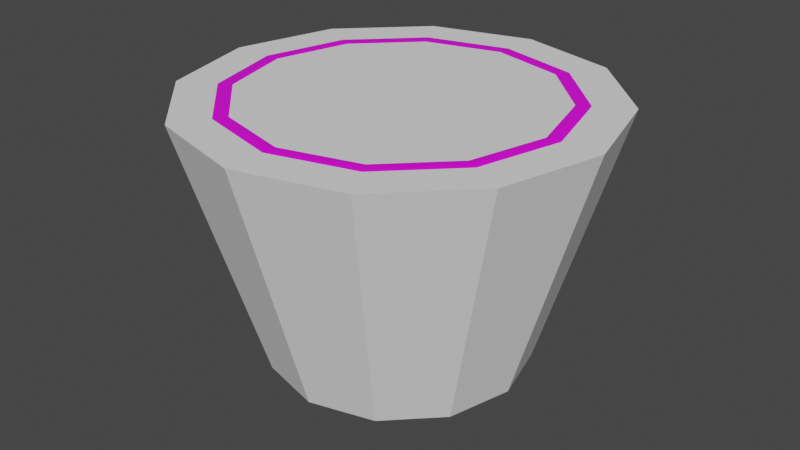 # Source: jellocup.blend  (saved by Blender 3.6.14; exported with 4.5.12 LTS)
import bpy
from mathutils import Matrix  # noqa: F401  (used for matrix-valued properties, if any)

bpy.ops.wm.read_factory_settings(use_empty=True)
scene = bpy.context.scene
scene.name = 'Scene'

# ---- images (referenced by path relative to the original .blend; pixels are not part of the script)
import os
ASSET_DIR = os.environ.get("B2B_ASSET_DIR", "")  # directory of the original .blend (textures are referenced by path, not embedded)
HERE = os.path.dirname(os.path.abspath(__file__))  # packed textures are extracted next to this script under _unpacked/

def load_image(name, relpath, width, height, colorspace="sRGB"):
    """Load a texture the original file referenced (path relative to the .blend, or extracted next to this script)."""
    p = next((c for c in (os.path.join(HERE, relpath), os.path.join(ASSET_DIR, relpath)) if relpath and os.path.exists(c)), "")
    if p:
        img = bpy.data.images.load(p, check_existing=True)
        img.name = name
    else:  # same state as the original file: an image datablock whose file is absent (Cycles renders it pink)
        img = bpy.data.images.new(name, width, height)
        img.source = "FILE"
        img.filepath = "//" + (relpath or name)
    img.colorspace_settings.name = colorspace
    return img
img_jellocup_png = load_image('jellocup.png', 'jellocup.png', 1024, 1024, 'sRGB')
img_jellocup_png_001 = load_image('jellocup.png.001', 'jellocup.png', 1024, 1024, 'Non-Color')

# ---- materials (node trees are filled in below, after node groups)
mat_jellocup = bpy.data.materials.new('jellocup')
mat_jellocup.surface_render_method = 'BLENDED'
mat_jellocup.blend_method = 'BLEND'
mat_jellocup.use_transparency_overlap = False
mat_jellocup.show_transparent_back = False
mat_jellocup.use_transparent_shadow = False
mat_jellocup.roughness = 0.5

# ---- material node trees
mat_jellocup.use_nodes = True; mat_jellocup.node_tree.nodes.clear()
_N = mat_jellocup.node_tree.nodes; _L = mat_jellocup.node_tree.links
n0 = _N.new('ShaderNodeBsdfPrincipled'); n0.name = 'Principled BSDF'; n0.location = (10, 300)
n0.distribution = 'GGX'
n0.subsurface_method = 'RANDOM_WALK_SKIN'
n0.inputs[3].default_value = 1.45
n1 = _N.new('ShaderNodeOutputMaterial'); n1.name = 'Material Output'; n1.location = (300, 300)
n2 = _N.new('ShaderNodeNormalMap'); n2.name = 'Normal Map'; n2.location = (-300, -300)
n2.label = 'Normal/Map'
n2.inputs[0].default_value = 0.0
n3 = _N.new('ShaderNodeTexImage'); n3.name = 'Image Texture'; n3.location = (-300, 600)
n3.image = img_jellocup_png
n4 = _N.new('ShaderNodeTexImage'); n4.name = 'Image Texture.001'; n4.location = (-300, 0)
n4.image = img_jellocup_png_001
_L.new(n0.outputs[0], n1.inputs[0])
_L.new(n2.outputs[0], n0.inputs[5])
_L.new(n3.outputs[0], n0.inputs[0])
_L.new(n4.outputs[1], n0.inputs[4])
n1.is_active_output = True

# ---- world
world_world = bpy.data.worlds.new('World'); scene.world = world_world
world_world.use_nodes = True; world_world.node_tree.nodes.clear()
_N = world_world.node_tree.nodes; _L = world_world.node_tree.links
n0 = _N.new('ShaderNodeOutputWorld'); n0.name = 'World Output'; n0.location = (300, 300)
n1 = _N.new('ShaderNodeBackground'); n1.name = 'Background'; n1.location = (10, 300)
n1.inputs[0].default_value = (0.05088, 0.05088, 0.05088, 1.0)
_L.new(n1.outputs[0], n0.inputs[0])
n0.is_active_output = True
world_world.color = (0.05088, 0.05088, 0.05088)
world_world.use_sun_shadow = False
world_world.sun_shadow_jitter_overblur = 0.0

# ---- meshes
me_jello_collider = bpy.data.meshes.new('jello_COLLIDER')
me_jello_collider.from_pydata([(0.0, 0.0, -0.03687), (1.112e-10, 0.07374, -0.05889), (0.01844, 0.0, -0.03193), (0.02944, 0.07374, -0.051), (0.03193, 0.0, -0.01844), (0.051, 0.07374, -0.02944), (0.03687, 0.0, 0.0), (0.05889, 0.07374, -2.225e-10), (0.03193, 0.0, 0.01844), (0.051, 0.07374, 0.02944), (0.01844, 0.0, 0.03193), (0.02944, 0.07374, 0.051), (0.0, 0.0, 0.03687), (1.112e-10, 0.07374, 0.05889), (-0.01844, 0.0, 0.03193), (-0.02944, 0.07374, 0.051), (-0.03193, 0.0, 0.01844), (-0.051, 0.07374, 0.02944), (-0.03687, 0.0, 0.0), (-0.05889, 0.07374, -2.225e-10), (-0.03193, 0.0, -0.01844), (-0.051, 0.07374, -0.02944), (-0.01844, 0.0, -0.03193), (-0.02944, 0.07374, -0.051)], [], [(0, 1, 3, 2), (2, 3, 5, 4), (4, 5, 7, 6), (6, 7, 9, 8), (8, 9, 11, 10), (10, 11, 13, 12), (12, 13, 15, 14), (14, 15, 17, 16), (16, 17, 19, 18), (18, 19, 21, 20), (3, 1, 23, 21, 19, 17, 15, 13, 11, 9, 7, 5), (20, 21, 23, 22), (22, 23, 1, 0), (0, 2, 4, 6, 8, 10, 12, 14, 16, 18, 20, 22)])
me_jello_collider.polygons.foreach_set('use_smooth', [True] * 14)
_k = set([(0, 1), (0, 2), (0, 22), (1, 3), (1, 23), (2, 3), (2, 4), (3, 5), (4, 5), (4, 6), (5, 7), (6, 7), (6, 8), (7, 9), (8, 9), (8, 10), (9, 11), (10, 11), (10, 12), (11, 13), (12, 13), (12, 14), (13, 15), (14, 15), (14, 16), (15, 17), (16, 17), (16, 18), (17, 19), (18, 19), (18, 20), (19, 21), (20, 21), (20, 22), (21, 23), (22, 23)])
me_jello_collider.attributes.new('sharp_edge', 'BOOLEAN', 'EDGE').data.foreach_set('value', [ (min(e.vertices), max(e.vertices)) in _k for e in me_jello_collider.edges])
_uv = me_jello_collider.uv_layers.new(name='UVMap')
_uv.uv.foreach_set('vector', [1.0, 0.5, 1.0, 1.0, 0.9167, 1.0, 0.9167, 0.5, 0.9167, 0.5, 0.9167, 1.0, 0.8333, 1.0, 0.8333, 0.5, 0.8333, 0.5, 0.8333, 1.0, 0.75, 1.0, 0.75, 0.5, 0.75, 0.5, 0.75, 1.0, 0.6667, 1.0, 0.6667, 0.5, 0.6667, 0.5, 0.6667, 1.0, 0.5833, 1.0, 0.5833, 0.5, 0.5833, 0.5, 0.5833, 1.0, 0.5, 1.0, 0.5, 0.5, 0.5, 0.5, 0.5, 1.0, 0.4167, 1.0, 0.4167, 0.5, 0.4167, 0.5, 0.4167, 1.0, 0.3333, 1.0, 0.3333, 0.5, 0.3333, 0.5, 0.3333, 1.0, 0.25, 1.0, 0.25, 0.5, 0.25, 0.5, 0.25, 1.0, 0.1667, 1.0, 0.1667, 0.5, 0.37, 0.4578, 0.25, 0.49, 0.13, 0.4578, 0.04215, 0.37, 0.01, 0.25, 0.04215, 0.13, 0.13, 0.04215, 0.25, 0.01, 0.37, 0.04215, 0.4578, 0.13, 0.49, 0.25, 0.4578, 0.37, 0.1667, 0.5, 0.1667, 1.0, 0.08333, 1.0, 0.08333, 0.5, 0.08333, 0.5, 0.08333, 1.0, 7.451e-08, 1.0, 7.451e-08, 0.5, 0.75, 0.49, 0.87, 0.4578, 0.9578, 0.37, 0.99, 0.25, 0.9578, 0.13, 0.87, 0.04215, 0.75, 0.01, 0.63, 0.04215, 0.5422, 0.13, 0.51, 0.25, 0.5422, 0.37, 0.63, 0.4578])
me_jello_collider.update()
me_jello_collider.normals_split_custom_set([tuple(v) for v in zip(*[iter([0.2487, -0.2771, -0.9281, 0.2487, -0.2771, -0.9281, 0.2487, -0.2771, -0.9281, 0.2487, -0.2771, -0.9281, 0.6794, -0.2771, -0.6794, 0.6794, -0.2771, -0.6794, 0.6794, -0.2771, -0.6794, 0.6794, -0.2771, -0.6794, 0.9281, -0.2771, -0.2487, 0.9281, -0.2771, -0.2487, 0.9281, -0.2771, -0.2487, 0.9281, -0.2771, -0.2487, 0.9281, -0.2771, 0.2487, 0.9281, -0.2771, 0.2487, 0.9281, -0.2771, 0.2487, 0.9281, -0.2771, 0.2487, 0.6794, -0.2771, 0.6794, 0.6794, -0.2771, 0.6794, 0.6794, -0.2771, 0.6794, 0.6794, -0.2771, 0.6794, 0.2487, -0.2771, 0.9281, 0.2487, -0.2771, 0.9281, 0.2487, -0.2771, 0.9281, 0.2487, -0.2771, 0.9281, -0.2487, -0.2771, 0.9281, -0.2487, -0.2771, 0.9281, -0.2487, -0.2771, 0.9281, -0.2487, -0.2771, 0.9281, -0.6794, -0.2771, 0.6794, -0.6794, -0.2771, 0.6794, -0.6794, -0.2771, 0.6794, -0.6794, -0.2771, 0.6794, -0.9281, -0.2771, 0.2487, -0.9281, -0.2771, 0.2487, -0.9281, -0.2771, 0.2487, -0.9281, -0.2771, 0.2487, -0.9281, -0.2771, -0.2487, -0.9281, -0.2771, -0.2487, -0.9281, -0.2771, -0.2487, -0.9281, -0.2771, -0.2487, 0.0, 1.0, -5.595e-08, 0.0, 1.0, -5.595e-08, 0.0, 1.0, -5.595e-08, 0.0, 1.0, -5.595e-08, 0.0, 1.0, -5.595e-08, 0.0, 1.0, -5.595e-08, 0.0, 1.0, -5.595e-08, 0.0, 1.0, -5.595e-08, 0.0, 1.0, -5.595e-08, 0.0, 1.0, -5.595e-08, 0.0, 1.0, -5.595e-08, 0.0, 1.0, -5.595e-08, -0.6794, -0.2771, -0.6794, -0.6794, -0.2771, -0.6794, -0.6794, -0.2771, -0.6794, -0.6794, -0.2771, -0.6794, -0.2487, -0.2771, -0.9281, -0.2487, -0.2771, -0.9281, -0.2487, -0.2771, -0.9281, -0.2487, -0.2771, -0.9281, 0.0, -1.0, 0.0, 0.0, -1.0, 0.0, 0.0, -1.0, 0.0, 0.0, -1.0, 0.0, 0.0, -1.0, 0.0, 0.0, -1.0, 0.0, 0.0, -1.0, 0.0, 0.0, -1.0, 0.0, 0.0, -1.0, 0.0, 0.0, -1.0, 0.0, 0.0, -1.0, 0.0, 0.0, -1.0, 0.0])] * 3)])
me_jellocup = bpy.data.meshes.new('jellocup')
me_jellocup.from_pydata([(0.0, 0.0, -0.03475), (-1.431e-10, 0.07184, -0.04608), (0.01737, 0.0, -0.03009), (0.02304, 0.07184, -0.03991), (0.03009, 0.0, -0.01737), (0.03991, 0.07184, -0.02304), (0.03475, 0.0, 0.0), (0.04608, 0.07184, 0.0), (0.03009, 0.0, 0.01737), (0.03991, 0.07184, 0.02304), (0.01737, 0.0, 0.03009), (0.02304, 0.07184, 0.03991), (0.0, 0.0, 0.03475), (-1.431e-10, 0.07184, 0.04608), (-0.01737, 0.0, 0.03009), (-0.02304, 0.07184, 0.03991), (-0.03009, 0.0, 0.01737), (-0.03991, 0.07184, 0.02304), (-0.03475, 0.0, 0.0), (-0.04608, 0.07184, 0.0), (-0.03009, 0.0, -0.01737), (-0.03991, 0.07184, -0.02304), (-0.01737, 0.0, -0.03009), (-0.02304, 0.07184, -0.03991), (2.636e-11, 0.0, -0.03156), (0.01578, 0.0, -0.02734), (0.02734, 0.0, -0.01578), (0.03156, 0.0, 0.0), (0.02734, 0.0, 0.01578), (0.01578, 0.0, 0.02734), (2.636e-11, 0.0, 0.03156), (-0.01578, 0.0, 0.02734), (-0.02734, 0.0, 0.01578), (-0.03156, 0.0, 0.0), (-0.02734, 0.0, -0.01578), (-0.01578, 0.0, -0.02734), (9.798e-11, 0.002706, -0.02231), (0.01116, 0.002706, -0.01932), (0.01932, 0.002706, -0.01116), (0.02231, 0.002706, 1.772e-11), (0.01932, 0.002706, 0.01116), (0.01116, 0.002706, 0.01932), (9.798e-11, 0.002706, 0.02231), (-0.01116, 0.002706, 0.01932), (-0.01932, 0.002706, 0.01116), (-0.02231, 0.002706, 1.772e-11), (-0.01932, 0.002706, -0.01116), (-0.01116, 0.002706, -0.01932), (-1.23e-10, 0.07011, -0.05578), (0.02789, 0.07011, -0.04831), (0.04831, 0.07011, -0.02789), (0.05578, 0.07011, -5.018e-11), (0.04831, 0.07011, 0.02789), (0.02789, 0.07011, 0.04831), (-1.23e-10, 0.07011, 0.05578), (-0.02789, 0.07011, 0.04831), (-0.04831, 0.07011, 0.02789), (-0.05578, 0.07011, -5.018e-11), (-0.04831, 0.07011, -0.02789), (-0.02789, 0.07011, -0.04831), (-3.365e-10, 0.07387, -0.0474), (0.0237, 0.07387, -0.04105), (0.04105, 0.07387, -0.0237), (0.0474, 0.07387, -2.961e-12), (0.04105, 0.07387, 0.0237), (0.0237, 0.07387, 0.04105), (-3.365e-10, 0.07387, 0.0474), (-0.0237, 0.07387, 0.04105), (-0.04105, 0.07387, 0.0237), (-0.0474, 0.07387, -2.961e-12), (-0.04105, 0.07387, -0.0237), (-0.0237, 0.07387, -0.04105), (-4.657e-10, 0.07387, -0.04402), (0.02201, 0.07387, -0.03812), (0.03812, 0.07387, -0.02201), (0.04402, 0.07387, -1.977e-11), (0.03812, 0.07387, 0.02201), (0.02201, 0.07387, 0.03812), (-4.657e-10, 0.07387, 0.04402), (-0.02201, 0.07387, 0.03812), (-0.03812, 0.07387, 0.02201), (-0.04402, 0.07387, -1.977e-11), (-0.03812, 0.07387, -0.02201), (-0.02201, 0.07387, -0.03812), (-7.267e-10, 0.07192, -0.03803), (0.01901, 0.07192, -0.03293), (0.03293, 0.07192, -0.01901), (0.03803, 0.07192, -1.708e-11), (0.03293, 0.07192, 0.01901), (0.01901, 0.07192, 0.03293), (-7.267e-10, 0.07192, 0.03803), (-0.01901, 0.07192, 0.03293), (-0.03293, 0.07192, 0.01901), (-0.03803, 0.07192, -1.708e-11), (-0.03293, 0.07192, -0.01901), (-0.01901, 0.07192, -0.03293)], [], [(0, 1, 3, 2), (2, 3, 5, 4), (4, 5, 7, 6), (6, 7, 9, 8), (8, 9, 11, 10), (10, 11, 13, 12), (12, 13, 15, 14), (14, 15, 17, 16), (16, 17, 19, 18), (18, 19, 21, 20), (1, 23, 59, 48), (20, 21, 23, 22), (22, 23, 1, 0), (8, 10, 29, 28), (28, 29, 41, 40), (6, 8, 28, 27), (22, 0, 24, 35), (0, 2, 25, 24), (4, 6, 27, 26), (20, 22, 35, 34), (2, 4, 26, 25), (18, 20, 34, 33), (16, 18, 33, 32), (14, 16, 32, 31), (12, 14, 31, 30), (10, 12, 30, 29), (36, 37, 38, 39, 40, 41, 42, 43, 44, 45, 46, 47), (35, 24, 36, 47), (25, 26, 38, 37), (32, 33, 45, 44), (29, 30, 42, 41), (26, 27, 39, 38), (33, 34, 46, 45), (30, 31, 43, 42), (27, 28, 40, 39), (34, 35, 47, 46), (24, 25, 37, 36), (31, 32, 44, 43), (51, 50, 62, 63), (3, 1, 48, 49), (7, 5, 50, 51), (23, 21, 58, 59), (5, 3, 49, 50), (21, 19, 57, 58), (19, 17, 56, 57), (17, 15, 55, 56), (15, 13, 54, 55), (13, 11, 53, 54), (11, 9, 52, 53), (9, 7, 51, 52), (63, 62, 74, 75), (58, 57, 69, 70), (55, 54, 66, 67), (52, 51, 63, 64), (59, 58, 70, 71), (49, 48, 60, 61), (56, 55, 67, 68), (53, 52, 64, 65), (48, 59, 71, 60), (50, 49, 61, 62), (57, 56, 68, 69), (54, 53, 65, 66), (78, 77, 89, 90), (70, 69, 81, 82), (67, 66, 78, 79), (64, 63, 75, 76), (71, 70, 82, 83), (61, 60, 72, 73), (68, 67, 79, 80), (65, 64, 76, 77), (60, 71, 83, 72), (62, 61, 73, 74), (69, 68, 80, 81), (66, 65, 77, 78), (85, 84, 95, 94, 93, 92, 91, 90, 89, 88, 87, 86), (75, 74, 86, 87), (82, 81, 93, 94), (79, 78, 90, 91), (76, 75, 87, 88), (83, 82, 94, 95), (73, 72, 84, 85), (80, 79, 91, 92), (77, 76, 88, 89), (72, 83, 95, 84), (74, 73, 85, 86), (81, 80, 92, 93)])
me_jellocup.polygons.foreach_set('use_smooth', [True] * 86)
_k = set([(0, 2), (0, 22), (1, 3), (1, 23), (2, 4), (3, 5), (4, 6), (5, 7), (6, 8), (7, 9), (8, 10), (9, 11), (10, 12), (11, 13), (12, 14), (13, 15), (14, 16), (15, 17), (16, 18), (17, 19), (18, 20), (19, 21), (20, 22), (21, 23), (24, 25), (24, 35), (25, 26), (26, 27), (27, 28), (28, 29), (29, 30), (30, 31), (31, 32), (32, 33), (33, 34), (34, 35), (36, 37), (36, 47), (37, 38), (38, 39), (39, 40), (40, 41), (41, 42), (42, 43), (43, 44), (44, 45), (45, 46), (46, 47), (48, 49), (48, 59), (49, 50), (50, 51), (51, 52), (52, 53), (53, 54), (54, 55), (55, 56), (56, 57), (57, 58), (58, 59)])
me_jellocup.attributes.new('sharp_edge', 'BOOLEAN', 'EDGE').data.foreach_set('value', [ (min(e.vertices), max(e.vertices)) in _k for e in me_jellocup.edges])
_uv = me_jellocup.uv_layers.new(name='UVMap')
_uv.uv.foreach_set('vector', [0.01005, 0.2254, 0.197, 8.198e-05, 0.2711, 0.07022, 0.07128, 0.2565, 0.07128, 0.2565, 0.2711, 0.07022, 0.3336, 0.1497, 0.1161, 0.2995, 0.1161, 0.2995, 0.3336, 0.1497, 0.3826, 0.2366, 0.1489, 0.3477, 0.1489, 0.3477, 0.3826, 0.2366, 0.4184, 0.3296, 0.1707, 0.4008, 0.1707, 0.4008, 0.4184, 0.3296, 0.4374, 0.4276, 0.1832, 0.4577, 0.1832, 0.4577, 0.4374, 0.4276, 0.4401, 0.5262, 0.1871, 0.514, 0.1871, 0.514, 0.4401, 0.5262, 0.4267, 0.6227, 0.1819, 0.5704, 0.1819, 0.5704, 0.4267, 0.6227, 0.398, 0.7147, 0.1672, 0.6256, 0.1672, 0.6256, 0.398, 0.7147, 0.3558, 0.7995, 0.144, 0.6753, 0.144, 0.6753, 0.3558, 0.7995, 0.302, 0.877, 0.1105, 0.7201, 0.7077, 0.9525, 0.5838, 0.9193, 0.5637, 0.9541, 0.7077, 0.9927, 0.1105, 0.7201, 0.302, 0.877, 0.2366, 0.9445, 0.06679, 0.7593, 0.06679, 0.7593, 0.2366, 0.9445, 0.1691, 0.9999, 0.008477, 0.7876, 0.1707, 0.4008, 0.1832, 0.4577, 0.1728, 0.4592, 0.1601, 0.4041, 0.1601, 0.4041, 0.1728, 0.4592, 0.1345, 0.4651, 0.1251, 0.4158, 0.1489, 0.3477, 0.1707, 0.4008, 0.1601, 0.4041, 0.1399, 0.3526, 0.06679, 0.7593, 0.008477, 0.7876, 0.006343, 0.7758, 0.06083, 0.7504, 0.01005, 0.2254, 0.07128, 0.2565, 0.06443, 0.2661, 0.007496, 0.2378, 0.1161, 0.2995, 0.1489, 0.3477, 0.1399, 0.3526, 0.1077, 0.3066, 0.1105, 0.7201, 0.06679, 0.7593, 0.06083, 0.7504, 0.1025, 0.7128, 0.07128, 0.2565, 0.1161, 0.2995, 0.1077, 0.3066, 0.06443, 0.2661, 0.144, 0.6753, 0.1105, 0.7201, 0.1025, 0.7128, 0.1356, 0.6702, 0.1672, 0.6256, 0.144, 0.6753, 0.1356, 0.6702, 0.1576, 0.6221, 0.1819, 0.5704, 0.1672, 0.6256, 0.1576, 0.6221, 0.1712, 0.5685, 0.1871, 0.514, 0.1819, 0.5704, 0.1712, 0.5685, 0.1772, 0.5138, 0.1832, 0.4577, 0.1871, 0.514, 0.1772, 0.5138, 0.1728, 0.4592, 0.4976, 8.197e-05, 0.5396, 8.197e-05, 0.5759, 0.02108, 0.5969, 0.05745, 0.5969, 0.09944, 0.5759, 0.1358, 0.5396, 0.1568, 0.4976, 0.1568, 0.4612, 0.1358, 0.4402, 0.09944, 0.4402, 0.05745, 0.4612, 0.02108, 0.06083, 0.7504, 0.006343, 0.7758, 8.212e-05, 0.7383, 0.04179, 0.7198, 0.06443, 0.2661, 0.1077, 0.3066, 0.07902, 0.3317, 0.04378, 0.2977, 0.1576, 0.6221, 0.1356, 0.6702, 0.1062, 0.6524, 0.1239, 0.6095, 0.1728, 0.4592, 0.1772, 0.5138, 0.1414, 0.5136, 0.1345, 0.4651, 0.1077, 0.3066, 0.1399, 0.3526, 0.1085, 0.3699, 0.07902, 0.3317, 0.1356, 0.6702, 0.1025, 0.7128, 0.07605, 0.6878, 0.1062, 0.6524, 0.1772, 0.5138, 0.1712, 0.5685, 0.1339, 0.5617, 0.1414, 0.5136, 0.1399, 0.3526, 0.1601, 0.4041, 0.1251, 0.4158, 0.1085, 0.3699, 0.1025, 0.7128, 0.06083, 0.7504, 0.04179, 0.7198, 0.07605, 0.6878, 0.007496, 0.2378, 0.06443, 0.2661, 0.04378, 0.2977, 8.199e-05, 0.2773, 0.1712, 0.5685, 0.1576, 0.6221, 0.1239, 0.6095, 0.1339, 0.5617, 0.9957, 0.7047, 0.9571, 0.8487, 0.9284, 0.8321, 0.9626, 0.7047, 0.8316, 0.9193, 0.7077, 0.9525, 0.7077, 0.9927, 0.8517, 0.9541, 0.9555, 0.7047, 0.9223, 0.8286, 0.9571, 0.8487, 0.9957, 0.7047, 0.5838, 0.9193, 0.4931, 0.8286, 0.4582, 0.8487, 0.5637, 0.9541, 0.9223, 0.8286, 0.8316, 0.9193, 0.8517, 0.9541, 0.9571, 0.8487, 0.4931, 0.8286, 0.4599, 0.7047, 0.4197, 0.7047, 0.4582, 0.8487, 0.4599, 0.7047, 0.4931, 0.5808, 0.4582, 0.5606, 0.4197, 0.7047, 0.4931, 0.5808, 0.5838, 0.49, 0.5637, 0.4552, 0.4582, 0.5606, 0.5838, 0.49, 0.7077, 0.4568, 0.7077, 0.4166, 0.5637, 0.4552, 0.7077, 0.4568, 0.8316, 0.49, 0.8517, 0.4552, 0.7077, 0.4166, 0.8316, 0.49, 0.9223, 0.5808, 0.9571, 0.5606, 0.8517, 0.4552, 0.9223, 0.5808, 0.9555, 0.7047, 0.9957, 0.7047, 0.9571, 0.5606, 0.9626, 0.7047, 0.9284, 0.8321, 0.9127, 0.823, 0.9444, 0.7047, 0.4582, 0.8487, 0.4197, 0.7047, 0.4528, 0.7047, 0.4869, 0.8321, 0.5637, 0.4552, 0.7077, 0.4166, 0.7077, 0.4497, 0.5802, 0.4839, 0.9571, 0.5606, 0.9957, 0.7047, 0.9626, 0.7047, 0.9284, 0.5772, 0.5637, 0.9541, 0.4582, 0.8487, 0.4869, 0.8321, 0.5802, 0.9254, 0.8517, 0.9541, 0.7077, 0.9927, 0.7077, 0.9596, 0.8351, 0.9254, 0.4582, 0.5606, 0.5637, 0.4552, 0.5802, 0.4839, 0.4869, 0.5772, 0.8517, 0.4552, 0.9571, 0.5606, 0.9284, 0.5772, 0.8351, 0.4839, 0.7077, 0.9927, 0.5637, 0.9541, 0.5802, 0.9254, 0.7077, 0.9596, 0.9571, 0.8487, 0.8517, 0.9541, 0.8351, 0.9254, 0.9284, 0.8321, 0.4197, 0.7047, 0.4582, 0.5606, 0.4869, 0.5772, 0.4528, 0.7047, 0.7077, 0.4166, 0.8517, 0.4552, 0.8351, 0.4839, 0.7077, 0.4497, 0.7077, 0.4679, 0.826, 0.4997, 0.8099, 0.5275, 0.7077, 0.5001, 0.4869, 0.8321, 0.4528, 0.7047, 0.471, 0.7047, 0.5027, 0.823, 0.5802, 0.4839, 0.7077, 0.4497, 0.7077, 0.4679, 0.5893, 0.4997, 0.9284, 0.5772, 0.9626, 0.7047, 0.9444, 0.7047, 0.9127, 0.5863, 0.5802, 0.9254, 0.4869, 0.8321, 0.5027, 0.823, 0.5893, 0.9097, 0.8351, 0.9254, 0.7077, 0.9596, 0.7077, 0.9414, 0.826, 0.9097, 0.4869, 0.5772, 0.5802, 0.4839, 0.5893, 0.4997, 0.5027, 0.5863, 0.8351, 0.4839, 0.9284, 0.5772, 0.9127, 0.5863, 0.826, 0.4997, 0.7077, 0.9596, 0.5802, 0.9254, 0.5893, 0.9097, 0.7077, 0.9414, 0.9284, 0.8321, 0.8351, 0.9254, 0.826, 0.9097, 0.9127, 0.823, 0.4528, 0.7047, 0.4869, 0.5772, 0.5027, 0.5863, 0.471, 0.7047, 0.7077, 0.4497, 0.8351, 0.4839, 0.826, 0.4997, 0.7077, 0.4679, 0.8099, 0.8818, 0.7077, 0.9092, 0.6054, 0.8818, 0.5306, 0.8069, 0.5032, 0.7047, 0.5306, 0.6024, 0.6054, 0.5275, 0.7077, 0.5001, 0.8099, 0.5275, 0.8848, 0.6024, 0.9122, 0.7047, 0.8848, 0.8069, 0.9444, 0.7047, 0.9127, 0.823, 0.8848, 0.8069, 0.9122, 0.7047, 0.5027, 0.823, 0.471, 0.7047, 0.5032, 0.7047, 0.5306, 0.8069, 0.5893, 0.4997, 0.7077, 0.4679, 0.7077, 0.5001, 0.6054, 0.5275, 0.9127, 0.5863, 0.9444, 0.7047, 0.9122, 0.7047, 0.8848, 0.6024, 0.5893, 0.9097, 0.5027, 0.823, 0.5306, 0.8069, 0.6054, 0.8818, 0.826, 0.9097, 0.7077, 0.9414, 0.7077, 0.9092, 0.8099, 0.8818, 0.5027, 0.5863, 0.5893, 0.4997, 0.6054, 0.5275, 0.5306, 0.6024, 0.826, 0.4997, 0.9127, 0.5863, 0.8848, 0.6024, 0.8099, 0.5275, 0.7077, 0.9414, 0.5893, 0.9097, 0.6054, 0.8818, 0.7077, 0.9092, 0.9127, 0.823, 0.826, 0.9097, 0.8099, 0.8818, 0.8848, 0.8069, 0.471, 0.7047, 0.5027, 0.5863, 0.5306, 0.6024, 0.5032, 0.7047])
me_jellocup.materials.append(mat_jellocup)
me_jellocup.update()
me_jellocup.normals_split_custom_set([tuple(v) for v in zip(*[iter([9.568e-09, -0.1558, -0.9878, 0.0, -0.1558, -0.9878, 0.4939, -0.1558, -0.8554, 0.4939, -0.1558, -0.8554, 0.4939, -0.1558, -0.8554, 0.4939, -0.1558, -0.8554, 0.8554, -0.1558, -0.4939, 0.8554, -0.1558, -0.4939, 0.8554, -0.1558, -0.4939, 0.8554, -0.1558, -0.4939, 0.9878, -0.1558, 2.014e-08, 0.9878, -0.1558, 9.568e-09, 0.9878, -0.1558, 9.568e-09, 0.9878, -0.1558, 2.014e-08, 0.8554, -0.1558, 0.4939, 0.8554, -0.1558, 0.4939, 0.8554, -0.1558, 0.4939, 0.8554, -0.1558, 0.4939, 0.4939, -0.1558, 0.8554, 0.4939, -0.1558, 0.8554, 0.4939, -0.1558, 0.8554, 0.4939, -0.1558, 0.8554, 0.0, -0.1558, 0.9878, 9.568e-09, -0.1558, 0.9878, 9.568e-09, -0.1558, 0.9878, 0.0, -0.1558, 0.9878, -0.4939, -0.1558, 0.8554, -0.4939, -0.1558, 0.8554, -0.4939, -0.1558, 0.8554, -0.4939, -0.1558, 0.8554, -0.8554, -0.1558, 0.4939, -0.8554, -0.1558, 0.4939, -0.8554, -0.1558, 0.4939, -0.8554, -0.1558, 0.4939, -0.9878, -0.1558, -2.014e-08, -0.9878, -0.1558, -9.568e-09, -0.9878, -0.1558, -9.568e-09, -0.9878, -0.1558, -2.014e-08, -0.8554, -0.1558, -0.4939, -0.8554, -0.1558, -0.4939, 0.0, -0.9845, 0.1755, 0.08773, -0.9845, 0.1519, 0.08773, -0.9845, 0.1519, 0.0, -0.9845, 0.1755, -0.8554, -0.1558, -0.4939, -0.8554, -0.1558, -0.4939, -0.4939, -0.1558, -0.8554, -0.4939, -0.1558, -0.8554, -0.4939, -0.1558, -0.8554, -0.4939, -0.1558, -0.8554, 0.0, -0.1558, -0.9878, 9.568e-09, -0.1558, -0.9878, 0.0, -1.0, 0.0, 0.0, -1.0, 0.0, 0.0, -1.0, 0.0, 0.0, -1.0, 0.0, -0.2431, -0.9598, -0.1404, -0.1404, -0.9598, -0.2431, -0.1404, -0.9598, -0.2431, -0.2431, -0.9598, -0.1404, 0.0, -1.0, 0.0, 0.0, -1.0, 0.0, 0.0, -1.0, 0.0, 0.0, -1.0, 0.0, 0.0, -1.0, 0.0, 0.0, -1.0, 0.0, 0.0, -1.0, 0.0, 0.0, -1.0, 0.0, 0.0, -1.0, 0.0, 0.0, -1.0, 0.0, 0.0, -1.0, 0.0, 0.0, -1.0, 0.0, 0.0, -1.0, 0.0, 0.0, -1.0, 0.0, 0.0, -1.0, 0.0, 0.0, -1.0, 0.0, 0.0, -1.0, 0.0, 0.0, -1.0, 0.0, 0.0, -1.0, 0.0, 0.0, -1.0, 0.0, 0.0, -1.0, 0.0, 0.0, -1.0, 0.0, 0.0, -1.0, 0.0, 0.0, -1.0, 0.0, 0.0, -1.0, 0.0, 0.0, -1.0, 0.0, 0.0, -1.0, 0.0, 0.0, -1.0, 0.0, 0.0, -1.0, 0.0, 0.0, -1.0, 0.0, 0.0, -1.0, 0.0, 0.0, -1.0, 0.0, 0.0, -1.0, 0.0, 0.0, -1.0, 0.0, 0.0, -1.0, 0.0, 0.0, -1.0, 0.0, 0.0, -1.0, 0.0, 0.0, -1.0, 0.0, 0.0, -1.0, 0.0, 0.0, -1.0, 0.0, 0.0, -1.0, 0.0, 0.0, -1.0, 0.0, 0.0, -1.0, 0.0, 0.0, -1.0, 0.0, 0.0, -1.0, 0.0, 0.0, -1.0, 0.0, 0.0, -1.0, 0.0, 0.0, -1.0, 0.0, 0.0, -1.0, 0.0, 0.0, -1.0, 0.0, 0.0, -1.0, 0.0, 0.0, -1.0, 0.0, 0.0, -1.0, 0.0, 0.0, -1.0, 0.0, 0.0, -1.0, 0.0, 0.0, -1.0, 0.0, 0.1404, -0.9598, 0.2431, 0.0, -0.9598, 0.2807, 0.0, -0.9598, 0.2807, 0.1404, -0.9598, 0.2431, -0.1404, -0.9598, 0.2431, -0.2431, -0.9598, 0.1404, -0.2431, -0.9598, 0.1404, -0.1404, -0.9598, 0.2431, 0.2431, -0.9598, -0.1404, 0.2807, -0.9598, 0.0, 0.2807, -0.9598, 0.0, 0.2431, -0.9598, -0.1404, -0.1404, -0.9598, -0.2431, 0.0, -0.9598, -0.2807, 0.0, -0.9598, -0.2807, -0.1404, -0.9598, -0.2431, -0.2431, -0.9598, 0.1404, -0.2807, -0.9598, 0.0, -0.2807, -0.9598, 0.0, -0.2431, -0.9598, 0.1404, 0.2807, -0.9598, 0.0, 0.2431, -0.9598, 0.1404, 0.2431, -0.9598, 0.1404, 0.2807, -0.9598, 0.0, 0.0, -0.9598, -0.2807, 0.1404, -0.9598, -0.2431, 0.1404, -0.9598, -0.2431, 0.0, -0.9598, -0.2807, -0.2807, -0.9598, 0.0, -0.2431, -0.9598, -0.1404, -0.2431, -0.9598, -0.1404, -0.2807, -0.9598, 0.0, 0.2431, -0.9598, 0.1404, 0.1404, -0.9598, 0.2431, 0.1404, -0.9598, 0.2431, 0.2431, -0.9598, 0.1404, 0.0, -0.9598, 0.2807, -0.1404, -0.9598, 0.2431, -0.1404, -0.9598, 0.2431, 0.0, -0.9598, 0.2807, 0.1404, -0.9598, -0.2431, 0.2431, -0.9598, -0.1404, 0.2431, -0.9598, -0.1404, 0.1404, -0.9598, -0.2431, 0.4092, 0.9124, 0.0, 0.3544, 0.9124, -0.2046, 0.2096, 0.9703, -0.121, 0.2421, 0.9703, 0.0, -0.08773, -0.9845, 0.1519, 0.0, -0.9845, 0.1755, 0.0, -0.9845, 0.1755, -0.08773, -0.9845, 0.1519, -0.1755, -0.9845, 0.0, -0.1519, -0.9845, 0.08773, -0.1519, -0.9845, 0.08773, -0.1755, -0.9845, 0.0, 0.08773, -0.9845, 0.1519, 0.1519, -0.9845, 0.08773, 0.1519, -0.9845, 0.08773, 0.08773, -0.9845, 0.1519, -0.1519, -0.9845, 0.08773, -0.08773, -0.9845, 0.1519, -0.08773, -0.9845, 0.1519, -0.1519, -0.9845, 0.08773, 0.1519, -0.9845, 0.08773, 0.1755, -0.9845, 0.0, 0.1755, -0.9845, 0.0, 0.1519, -0.9845, 0.08773, 0.1755, -0.9845, 0.0, 0.1519, -0.9845, -0.08773, 0.1519, -0.9845, -0.08773, 0.1755, -0.9845, 0.0, 0.1519, -0.9845, -0.08773, 0.08773, -0.9845, -0.1519, 0.08773, -0.9845, -0.1519, 0.1519, -0.9845, -0.08773, 0.08773, -0.9845, -0.1519, 0.0, -0.9845, -0.1755, 0.0, -0.9845, -0.1755, 0.08773, -0.9845, -0.1519, 0.0, -0.9845, -0.1755, -0.08773, -0.9845, -0.1519, -0.08773, -0.9845, -0.1519, 0.0, -0.9845, -0.1755, -0.08773, -0.9845, -0.1519, -0.1519, -0.9845, -0.08773, -0.1519, -0.9845, -0.08773, -0.08773, -0.9845, -0.1519, -0.1519, -0.9845, -0.08773, -0.1755, -0.9845, 0.0, -0.1755, -0.9845, 0.0, -0.1519, -0.9845, -0.08773, 0.2421, 0.9703, 0.0, 0.2096, 0.9703, -0.121, -0.1137, 0.9913, 0.06565, -0.1313, 0.9913, 0.0, -0.3544, 0.9124, -0.2046, -0.4092, 0.9124, 0.0, -0.2421, 0.9703, 0.0, -0.2096, 0.9703, -0.121, -0.2046, 0.9124, 0.3544, 5.625e-09, 0.9124, 0.4092, 0.0, 0.9703, 0.2421, -0.121, 0.9703, 0.2096, 0.3544, 0.9124, 0.2046, 0.4092, 0.9124, 0.0, 0.2421, 0.9703, 0.0, 0.2096, 0.9703, 0.121, -0.2046, 0.9124, -0.3544, -0.3544, 0.9124, -0.2046, -0.2096, 0.9703, -0.121, -0.121, 0.9703, -0.2096, 0.2046, 0.9124, -0.3544, 5.625e-09, 0.9124, -0.4092, 0.0, 0.9703, -0.2421, 0.121, 0.9703, -0.2096, -0.3544, 0.9124, 0.2046, -0.2046, 0.9124, 0.3544, -0.121, 0.9703, 0.2096, -0.2096, 0.9703, 0.121, 0.2046, 0.9124, 0.3544, 0.3544, 0.9124, 0.2046, 0.2096, 0.9703, 0.121, 0.121, 0.9703, 0.2096, 5.625e-09, 0.9124, -0.4092, -0.2046, 0.9124, -0.3544, -0.121, 0.9703, -0.2096, 0.0, 0.9703, -0.2421, 0.3544, 0.9124, -0.2046, 0.2046, 0.9124, -0.3544, 0.121, 0.9703, -0.2096, 0.2096, 0.9703, -0.121, -0.4092, 0.9124, 0.0, -0.3544, 0.9124, 0.2046, -0.2096, 0.9703, 0.121, -0.2421, 0.9703, 0.0, 5.625e-09, 0.9124, 0.4092, 0.2046, 0.9124, 0.3544, 0.121, 0.9703, 0.2096, 0.0, 0.9703, 0.2421, -2.394e-09, 0.9913, -0.1313, -0.06565, 0.9913, -0.1137, -0.09116, 0.9832, -0.1579, 0.0, 0.9832, -0.1823, -0.2096, 0.9703, -0.121, -0.2421, 0.9703, 0.0, 0.1313, 0.9913, 0.0, 0.1137, 0.9913, 0.06565, -0.121, 0.9703, 0.2096, 0.0, 0.9703, 0.2421, -2.394e-09, 0.9913, -0.1313, 0.06565, 0.9913, -0.1137, 0.2096, 0.9703, 0.121, 0.2421, 0.9703, 0.0, -0.1313, 0.9913, 0.0, -0.1137, 0.9913, -0.06565, -0.121, 0.9703, -0.2096, -0.2096, 0.9703, -0.121, 0.1137, 0.9913, 0.06565, 0.06565, 0.9913, 0.1137, 0.121, 0.9703, -0.2096, 0.0, 0.9703, -0.2421, -2.394e-09, 0.9913, 0.1313, -0.06565, 0.9913, 0.1137, -0.2096, 0.9703, 0.121, -0.121, 0.9703, 0.2096, 0.06565, 0.9913, -0.1137, 0.1137, 0.9913, -0.06565, 0.121, 0.9703, 0.2096, 0.2096, 0.9703, 0.121, -0.1137, 0.9913, -0.06565, -0.06565, 0.9913, -0.1137, 0.0, 0.9703, -0.2421, -0.121, 0.9703, -0.2096, 0.06565, 0.9913, 0.1137, -2.394e-09, 0.9913, 0.1313, 0.2096, 0.9703, -0.121, 0.121, 0.9703, -0.2096, -0.06565, 0.9913, 0.1137, -0.1137, 0.9913, 0.06565, -0.2421, 0.9703, 0.0, -0.2096, 0.9703, 0.121, 0.1137, 0.9913, -0.06565, 0.1313, 0.9913, 0.0, 0.0, 0.9703, 0.2421, 0.121, 0.9703, 0.2096, -0.06565, 0.9913, -0.1137, -2.394e-09, 0.9913, -0.1313, -0.09116, 0.9832, 0.1579, 0.0, 0.9832, 0.1823, 0.09116, 0.9832, 0.1579, 0.1579, 0.9832, 0.09116, 0.1823, 0.9832, -3.382e-08, 0.1579, 0.9832, -0.09116, 0.09116, 0.9832, -0.1579, 0.0, 0.9832, -0.1823, -0.09116, 0.9832, -0.1579, -0.1579, 0.9832, -0.09116, -0.1823, 0.9832, -3.382e-08, -0.1579, 0.9832, 0.09116, -0.1313, 0.9913, 0.0, -0.1137, 0.9913, 0.06565, -0.1579, 0.9832, 0.09116, -0.1823, 0.9832, -3.382e-08, 0.1137, 0.9913, 0.06565, 0.1313, 0.9913, 0.0, 0.1823, 0.9832, -3.382e-08, 0.1579, 0.9832, 0.09116, 0.06565, 0.9913, -0.1137, -2.394e-09, 0.9913, -0.1313, 0.0, 0.9832, -0.1823, 0.09116, 0.9832, -0.1579, -0.1137, 0.9913, -0.06565, -0.1313, 0.9913, 0.0, -0.1823, 0.9832, -3.382e-08, -0.1579, 0.9832, -0.09116, 0.06565, 0.9913, 0.1137, 0.1137, 0.9913, 0.06565, 0.1579, 0.9832, 0.09116, 0.09116, 0.9832, 0.1579, -0.06565, 0.9913, 0.1137, -2.394e-09, 0.9913, 0.1313, 0.0, 0.9832, 0.1823, -0.09116, 0.9832, 0.1579, 0.1137, 0.9913, -0.06565, 0.06565, 0.9913, -0.1137, 0.09116, 0.9832, -0.1579, 0.1579, 0.9832, -0.09116, -0.06565, 0.9913, -0.1137, -0.1137, 0.9913, -0.06565, -0.1579, 0.9832, -0.09116, -0.09116, 0.9832, -0.1579, -2.394e-09, 0.9913, 0.1313, 0.06565, 0.9913, 0.1137, 0.09116, 0.9832, 0.1579, 0.0, 0.9832, 0.1823, -0.1137, 0.9913, 0.06565, -0.06565, 0.9913, 0.1137, -0.09116, 0.9832, 0.1579, -0.1579, 0.9832, 0.09116, 0.1313, 0.9913, 0.0, 0.1137, 0.9913, -0.06565, 0.1579, 0.9832, -0.09116, 0.1823, 0.9832, -3.382e-08])] * 3)])

# ---- objects
ob_jellocup_physics = bpy.data.objects.new('jellocup_physics', me_jello_collider)
ob_jellocup = bpy.data.objects.new('jellocup', me_jellocup)

# ---- transforms, parenting, visibility, modifiers, constraints
ob_jellocup_physics.location = (0.0, 0.0, 0.0)
ob_jellocup_physics.delta_rotation_euler = (1.571, -0.0, 0.0)
ob_jellocup_physics.delta_scale = (25.0, 25.0, 25.0)
ob_jellocup_physics.color = (0.8, 0.8, 0.8, 1.0)
ob_jellocup.location = (0.0, 0.0, 0.0)
ob_jellocup.delta_rotation_euler = (1.571, -0.0, 0.0)
ob_jellocup.delta_scale = (25.0, 25.0, 25.0)
ob_jellocup.color = (0.8, 0.8, 0.8, 1.0)

# ---- collection membership
scene.collection.objects.link(ob_jellocup_physics)
scene.collection.objects.link(ob_jellocup)

# ---- scene / render settings (as saved in the file)
scene.frame_start = 1; scene.frame_end = 250; scene.frame_set(1)
scene.render.engine = 'BLENDER_EEVEE_NEXT'
scene.cycles.sampling_pattern = 'TABULATED_SOBOL'
scene.view_settings.view_transform = 'Filmic'
bpy.context.view_layer.update()

# ---- added for rendering (the .blend has no active camera and no usable light): camera, sun
cam_auto = bpy.data.cameras.new('AutoCamera')
cam_auto.lens = 50.0
cam_auto.sensor_width = 36.0
cam_auto.clip_end = 1000.0
ob_auto_camera = bpy.data.objects.new('AutoCamera', cam_auto)
scene.collection.objects.link(ob_auto_camera)
ob_auto_camera.location = (4.21466, -5.05759, 4.29512)
ob_auto_camera.rotation_euler = (1.09748, -7.21219e-08, 0.694738)
scene.camera = ob_auto_camera
light_auto_sun = bpy.data.lights.new('AutoSun', 'SUN')
light_auto_sun.energy = 3.0
light_auto_sun.angle = 0.0523599
ob_auto_sun = bpy.data.objects.new('AutoSun', light_auto_sun)
scene.collection.objects.link(ob_auto_sun)
ob_auto_sun.rotation_euler = (0.872665, 0.174533, 0.523599)
bpy.context.view_layer.update()
